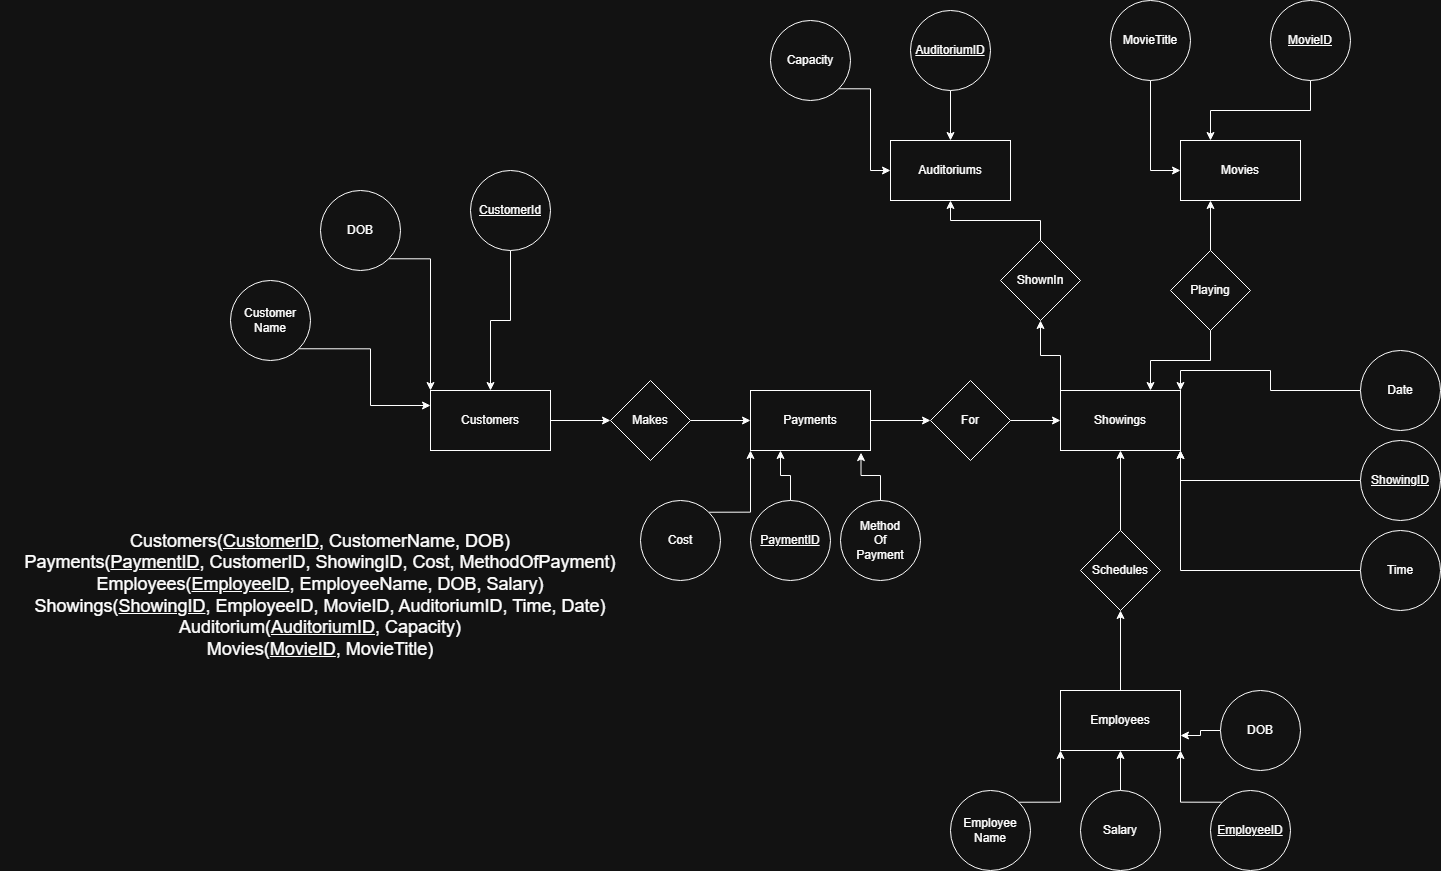

The diagram above was exported from draw.io. Its source (the exported page's mxGraphModel, read from the mxfile embedded in the PNG):
<mxGraphModel dx="2852" dy="1123" grid="1" gridSize="10" guides="1" tooltips="1" connect="1" arrows="1" fold="1" page="1" pageScale="1" pageWidth="850" pageHeight="1100" math="0" shadow="0">
  <root>
    <mxCell id="0" />
    <mxCell id="1" parent="0" />
    <mxCell id="QklgfqaFjeFobVu2w4Mm-1" parent="1" style="rounded=0;whiteSpace=wrap;html=1;" value="Movies" vertex="1">
      <mxGeometry height="60" width="120" x="790" y="150" as="geometry" />
    </mxCell>
    <mxCell id="QklgfqaFjeFobVu2w4Mm-124" edge="1" parent="1" source="QklgfqaFjeFobVu2w4Mm-2" style="edgeStyle=orthogonalEdgeStyle;rounded=0;orthogonalLoop=1;jettySize=auto;html=1;exitX=1;exitY=0.5;exitDx=0;exitDy=0;entryX=0;entryY=0.5;entryDx=0;entryDy=0;" target="QklgfqaFjeFobVu2w4Mm-120">
      <mxGeometry relative="1" as="geometry" />
    </mxCell>
    <mxCell id="QklgfqaFjeFobVu2w4Mm-2" parent="1" style="rounded=0;whiteSpace=wrap;html=1;" value="Customers" vertex="1">
      <mxGeometry height="60" width="120" x="40" y="400" as="geometry" />
    </mxCell>
    <mxCell id="QklgfqaFjeFobVu2w4Mm-16" edge="1" parent="1" source="QklgfqaFjeFobVu2w4Mm-3" style="edgeStyle=orthogonalEdgeStyle;rounded=0;orthogonalLoop=1;jettySize=auto;html=1;exitX=0.5;exitY=0;exitDx=0;exitDy=0;entryX=0.5;entryY=1;entryDx=0;entryDy=0;" target="QklgfqaFjeFobVu2w4Mm-15">
      <mxGeometry relative="1" as="geometry" />
    </mxCell>
    <mxCell id="QklgfqaFjeFobVu2w4Mm-3" parent="1" style="rounded=0;whiteSpace=wrap;html=1;" value="Employees" vertex="1">
      <mxGeometry height="60" width="120" x="670" y="700" as="geometry" />
    </mxCell>
    <mxCell id="QklgfqaFjeFobVu2w4Mm-4" parent="1" style="rounded=0;whiteSpace=wrap;html=1;" value="Auditoriums" vertex="1">
      <mxGeometry height="60" width="120" x="500" y="150" as="geometry" />
    </mxCell>
    <mxCell id="QklgfqaFjeFobVu2w4Mm-100" edge="1" parent="1" source="QklgfqaFjeFobVu2w4Mm-5" style="edgeStyle=orthogonalEdgeStyle;rounded=0;orthogonalLoop=1;jettySize=auto;html=1;exitX=0;exitY=0;exitDx=0;exitDy=0;entryX=0.5;entryY=1;entryDx=0;entryDy=0;" target="QklgfqaFjeFobVu2w4Mm-99">
      <mxGeometry relative="1" as="geometry" />
    </mxCell>
    <mxCell id="QklgfqaFjeFobVu2w4Mm-5" parent="1" style="rounded=0;whiteSpace=wrap;html=1;" value="Showings" vertex="1">
      <mxGeometry height="60" width="120" x="670" y="400" as="geometry" />
    </mxCell>
    <mxCell id="QklgfqaFjeFobVu2w4Mm-126" edge="1" parent="1" source="QklgfqaFjeFobVu2w4Mm-6" style="edgeStyle=orthogonalEdgeStyle;rounded=0;orthogonalLoop=1;jettySize=auto;html=1;exitX=1;exitY=0.5;exitDx=0;exitDy=0;entryX=0;entryY=0.5;entryDx=0;entryDy=0;" target="QklgfqaFjeFobVu2w4Mm-125">
      <mxGeometry relative="1" as="geometry" />
    </mxCell>
    <mxCell id="QklgfqaFjeFobVu2w4Mm-6" parent="1" style="rounded=0;whiteSpace=wrap;html=1;" value="Payments" vertex="1">
      <mxGeometry height="60" width="120" x="360" y="400" as="geometry" />
    </mxCell>
    <mxCell id="QklgfqaFjeFobVu2w4Mm-17" edge="1" parent="1" source="QklgfqaFjeFobVu2w4Mm-15" style="edgeStyle=orthogonalEdgeStyle;rounded=0;orthogonalLoop=1;jettySize=auto;html=1;exitX=0.5;exitY=0;exitDx=0;exitDy=0;entryX=0.5;entryY=1;entryDx=0;entryDy=0;" target="QklgfqaFjeFobVu2w4Mm-5">
      <mxGeometry relative="1" as="geometry" />
    </mxCell>
    <mxCell id="QklgfqaFjeFobVu2w4Mm-15" parent="1" style="rhombus;whiteSpace=wrap;html=1;" value="Schedules" vertex="1">
      <mxGeometry height="80" width="80" x="690" y="540" as="geometry" />
    </mxCell>
    <mxCell id="QklgfqaFjeFobVu2w4Mm-24" edge="1" parent="1" source="QklgfqaFjeFobVu2w4Mm-18" style="edgeStyle=orthogonalEdgeStyle;rounded=0;orthogonalLoop=1;jettySize=auto;html=1;exitX=1;exitY=1;exitDx=0;exitDy=0;entryX=0;entryY=0;entryDx=0;entryDy=0;" target="QklgfqaFjeFobVu2w4Mm-2">
      <mxGeometry relative="1" as="geometry" />
    </mxCell>
    <mxCell id="QklgfqaFjeFobVu2w4Mm-18" parent="1" style="ellipse;whiteSpace=wrap;html=1;aspect=fixed;" value="DOB" vertex="1">
      <mxGeometry height="80" width="80" x="-70" y="200" as="geometry" />
    </mxCell>
    <mxCell id="QklgfqaFjeFobVu2w4Mm-22" edge="1" parent="1" source="QklgfqaFjeFobVu2w4Mm-19" style="edgeStyle=orthogonalEdgeStyle;rounded=0;orthogonalLoop=1;jettySize=auto;html=1;exitX=0.5;exitY=1;exitDx=0;exitDy=0;entryX=0.5;entryY=0;entryDx=0;entryDy=0;" target="QklgfqaFjeFobVu2w4Mm-2">
      <mxGeometry relative="1" as="geometry" />
    </mxCell>
    <mxCell id="QklgfqaFjeFobVu2w4Mm-19" parent="1" style="ellipse;whiteSpace=wrap;html=1;aspect=fixed;" value="&lt;u&gt;CustomerId&lt;/u&gt;" vertex="1">
      <mxGeometry height="80" width="80" x="80" y="180" as="geometry" />
    </mxCell>
    <mxCell id="QklgfqaFjeFobVu2w4Mm-23" edge="1" parent="1" source="QklgfqaFjeFobVu2w4Mm-20" style="edgeStyle=orthogonalEdgeStyle;rounded=0;orthogonalLoop=1;jettySize=auto;html=1;exitX=1;exitY=1;exitDx=0;exitDy=0;entryX=0;entryY=0.25;entryDx=0;entryDy=0;" target="QklgfqaFjeFobVu2w4Mm-2">
      <mxGeometry relative="1" as="geometry" />
    </mxCell>
    <mxCell id="QklgfqaFjeFobVu2w4Mm-20" parent="1" style="ellipse;whiteSpace=wrap;html=1;aspect=fixed;" value="Customer&lt;div&gt;Name&lt;/div&gt;" vertex="1">
      <mxGeometry height="80" width="80" x="-160" y="290" as="geometry" />
    </mxCell>
    <mxCell id="QklgfqaFjeFobVu2w4Mm-122" edge="1" parent="1" source="QklgfqaFjeFobVu2w4Mm-25" style="edgeStyle=orthogonalEdgeStyle;rounded=0;orthogonalLoop=1;jettySize=auto;html=1;exitX=1;exitY=0;exitDx=0;exitDy=0;entryX=0;entryY=1;entryDx=0;entryDy=0;" target="QklgfqaFjeFobVu2w4Mm-6">
      <mxGeometry relative="1" as="geometry" />
    </mxCell>
    <mxCell id="QklgfqaFjeFobVu2w4Mm-25" parent="1" style="ellipse;whiteSpace=wrap;html=1;aspect=fixed;" value="Cost" vertex="1">
      <mxGeometry height="80" width="80" x="250" y="510" as="geometry" />
    </mxCell>
    <mxCell id="QklgfqaFjeFobVu2w4Mm-30" edge="1" parent="1" source="QklgfqaFjeFobVu2w4Mm-27" style="edgeStyle=orthogonalEdgeStyle;rounded=0;orthogonalLoop=1;jettySize=auto;html=1;exitX=1;exitY=0;exitDx=0;exitDy=0;entryX=0;entryY=1;entryDx=0;entryDy=0;" target="QklgfqaFjeFobVu2w4Mm-3">
      <mxGeometry relative="1" as="geometry" />
    </mxCell>
    <mxCell id="QklgfqaFjeFobVu2w4Mm-27" parent="1" style="ellipse;whiteSpace=wrap;html=1;aspect=fixed;" value="Employee&lt;div&gt;Name&lt;/div&gt;" vertex="1">
      <mxGeometry height="80" width="80" x="560" y="800" as="geometry" />
    </mxCell>
    <mxCell id="QklgfqaFjeFobVu2w4Mm-32" edge="1" parent="1" style="edgeStyle=orthogonalEdgeStyle;rounded=0;orthogonalLoop=1;jettySize=auto;html=1;exitX=0.5;exitY=0;exitDx=0;exitDy=0;entryX=0.5;entryY=1;entryDx=0;entryDy=0;" target="QklgfqaFjeFobVu2w4Mm-3">
      <mxGeometry relative="1" as="geometry">
        <mxPoint x="730" y="800" as="sourcePoint" />
      </mxGeometry>
    </mxCell>
    <mxCell id="QklgfqaFjeFobVu2w4Mm-33" edge="1" parent="1" source="QklgfqaFjeFobVu2w4Mm-29" style="edgeStyle=orthogonalEdgeStyle;rounded=0;orthogonalLoop=1;jettySize=auto;html=1;exitX=0;exitY=0;exitDx=0;exitDy=0;entryX=1;entryY=1;entryDx=0;entryDy=0;" target="QklgfqaFjeFobVu2w4Mm-3">
      <mxGeometry relative="1" as="geometry" />
    </mxCell>
    <mxCell id="QklgfqaFjeFobVu2w4Mm-29" parent="1" style="ellipse;whiteSpace=wrap;html=1;aspect=fixed;" value="&lt;u&gt;EmployeeID&lt;/u&gt;" vertex="1">
      <mxGeometry height="80" width="80" x="820" y="800" as="geometry" />
    </mxCell>
    <mxCell id="QklgfqaFjeFobVu2w4Mm-38" edge="1" parent="1" source="QklgfqaFjeFobVu2w4Mm-36" style="edgeStyle=orthogonalEdgeStyle;rounded=0;orthogonalLoop=1;jettySize=auto;html=1;exitX=0.5;exitY=1;exitDx=0;exitDy=0;entryX=0;entryY=0.5;entryDx=0;entryDy=0;" target="QklgfqaFjeFobVu2w4Mm-1">
      <mxGeometry relative="1" as="geometry" />
    </mxCell>
    <mxCell id="QklgfqaFjeFobVu2w4Mm-36" parent="1" style="ellipse;whiteSpace=wrap;html=1;aspect=fixed;" value="MovieTitle" vertex="1">
      <mxGeometry height="80" width="80" x="720" y="10" as="geometry" />
    </mxCell>
    <mxCell id="QklgfqaFjeFobVu2w4Mm-42" edge="1" parent="1" source="QklgfqaFjeFobVu2w4Mm-39" style="edgeStyle=orthogonalEdgeStyle;rounded=0;orthogonalLoop=1;jettySize=auto;html=1;exitX=0.5;exitY=1;exitDx=0;exitDy=0;entryX=0.25;entryY=0;entryDx=0;entryDy=0;" target="QklgfqaFjeFobVu2w4Mm-1">
      <mxGeometry relative="1" as="geometry" />
    </mxCell>
    <mxCell id="QklgfqaFjeFobVu2w4Mm-39" parent="1" style="ellipse;whiteSpace=wrap;html=1;aspect=fixed;" value="&lt;u&gt;MovieID&lt;/u&gt;" vertex="1">
      <mxGeometry height="80" width="80" x="880" y="10" as="geometry" />
    </mxCell>
    <mxCell id="QklgfqaFjeFobVu2w4Mm-44" edge="1" parent="1" source="QklgfqaFjeFobVu2w4Mm-43" style="edgeStyle=orthogonalEdgeStyle;rounded=0;orthogonalLoop=1;jettySize=auto;html=1;exitX=1;exitY=1;exitDx=0;exitDy=0;entryX=0;entryY=0.5;entryDx=0;entryDy=0;" target="QklgfqaFjeFobVu2w4Mm-4">
      <mxGeometry relative="1" as="geometry" />
    </mxCell>
    <mxCell id="QklgfqaFjeFobVu2w4Mm-43" parent="1" style="ellipse;whiteSpace=wrap;html=1;aspect=fixed;" value="Capacity" vertex="1">
      <mxGeometry height="80" width="80" x="380" y="30" as="geometry" />
    </mxCell>
    <mxCell id="QklgfqaFjeFobVu2w4Mm-51" edge="1" parent="1" source="QklgfqaFjeFobVu2w4Mm-50" style="edgeStyle=orthogonalEdgeStyle;rounded=0;orthogonalLoop=1;jettySize=auto;html=1;exitX=0.5;exitY=1;exitDx=0;exitDy=0;entryX=0.5;entryY=0;entryDx=0;entryDy=0;" target="QklgfqaFjeFobVu2w4Mm-4">
      <mxGeometry relative="1" as="geometry" />
    </mxCell>
    <mxCell id="QklgfqaFjeFobVu2w4Mm-50" parent="1" style="ellipse;whiteSpace=wrap;html=1;aspect=fixed;" value="&lt;u&gt;AuditoriumID&lt;/u&gt;" vertex="1">
      <mxGeometry height="80" width="80" x="520" y="20" as="geometry" />
    </mxCell>
    <mxCell id="QklgfqaFjeFobVu2w4Mm-71" edge="1" parent="1" source="QklgfqaFjeFobVu2w4Mm-53" style="edgeStyle=orthogonalEdgeStyle;rounded=0;orthogonalLoop=1;jettySize=auto;html=1;exitX=0;exitY=0.5;exitDx=0;exitDy=0;entryX=1;entryY=1;entryDx=0;entryDy=0;" target="QklgfqaFjeFobVu2w4Mm-5">
      <mxGeometry relative="1" as="geometry" />
    </mxCell>
    <mxCell id="QklgfqaFjeFobVu2w4Mm-53" parent="1" style="ellipse;whiteSpace=wrap;html=1;aspect=fixed;" value="&lt;u&gt;ShowingID&lt;/u&gt;" vertex="1">
      <mxGeometry height="80" width="80" x="970" y="450" as="geometry" />
    </mxCell>
    <mxCell id="QklgfqaFjeFobVu2w4Mm-74" edge="1" parent="1" source="QklgfqaFjeFobVu2w4Mm-56" style="edgeStyle=orthogonalEdgeStyle;rounded=0;orthogonalLoop=1;jettySize=auto;html=1;exitX=0.5;exitY=0;exitDx=0;exitDy=0;entryX=0.25;entryY=1;entryDx=0;entryDy=0;" target="QklgfqaFjeFobVu2w4Mm-6">
      <mxGeometry relative="1" as="geometry" />
    </mxCell>
    <mxCell id="QklgfqaFjeFobVu2w4Mm-56" parent="1" style="ellipse;whiteSpace=wrap;html=1;aspect=fixed;" value="&lt;u&gt;PaymentID&lt;/u&gt;" vertex="1">
      <mxGeometry height="80" width="80" x="360" y="510" as="geometry" />
    </mxCell>
    <mxCell id="QklgfqaFjeFobVu2w4Mm-65" parent="1" style="ellipse;whiteSpace=wrap;html=1;aspect=fixed;" value="Method&lt;div&gt;Of&lt;/div&gt;&lt;div&gt;Payment&lt;/div&gt;" vertex="1">
      <mxGeometry height="80" width="80" x="450" y="510" as="geometry" />
    </mxCell>
    <mxCell id="QklgfqaFjeFobVu2w4Mm-66" edge="1" parent="1" source="QklgfqaFjeFobVu2w4Mm-65" style="edgeStyle=orthogonalEdgeStyle;rounded=0;orthogonalLoop=1;jettySize=auto;html=1;exitX=0.5;exitY=0;exitDx=0;exitDy=0;entryX=0.921;entryY=1.035;entryDx=0;entryDy=0;entryPerimeter=0;" target="QklgfqaFjeFobVu2w4Mm-6">
      <mxGeometry relative="1" as="geometry" />
    </mxCell>
    <mxCell id="QklgfqaFjeFobVu2w4Mm-97" edge="1" parent="1" source="QklgfqaFjeFobVu2w4Mm-96" style="edgeStyle=orthogonalEdgeStyle;rounded=0;orthogonalLoop=1;jettySize=auto;html=1;exitX=0;exitY=0.5;exitDx=0;exitDy=0;entryX=1;entryY=1;entryDx=0;entryDy=0;" target="QklgfqaFjeFobVu2w4Mm-5">
      <mxGeometry relative="1" as="geometry" />
    </mxCell>
    <mxCell id="QklgfqaFjeFobVu2w4Mm-96" parent="1" style="ellipse;whiteSpace=wrap;html=1;aspect=fixed;" value="Time" vertex="1">
      <mxGeometry height="80" width="80" x="970" y="540" as="geometry" />
    </mxCell>
    <mxCell id="QklgfqaFjeFobVu2w4Mm-98" parent="1" style="text;html=1;whiteSpace=wrap;strokeColor=none;fillColor=none;align=center;verticalAlign=middle;rounded=0;" value="&lt;font style=&quot;font-size: 18px;&quot;&gt;Customers(&lt;u&gt;CustomerID&lt;/u&gt;, CustomerName, DOB)&lt;/font&gt;&lt;div&gt;&lt;span style=&quot;font-size: 18px; background-color: transparent; color: light-dark(rgb(0, 0, 0), rgb(255, 255, 255));&quot;&gt;Payments(&lt;/span&gt;&lt;u style=&quot;font-size: 18px; background-color: transparent; color: light-dark(rgb(0, 0, 0), rgb(255, 255, 255));&quot;&gt;PaymentID&lt;/u&gt;&lt;span style=&quot;font-size: 18px; background-color: transparent; color: light-dark(rgb(0, 0, 0), rgb(255, 255, 255));&quot;&gt;, CustomerID, ShowingID, Cost, MethodOfPayment)&lt;/span&gt;&lt;/div&gt;&lt;div&gt;&lt;font style=&quot;font-size: 18px;&quot;&gt;Employees(&lt;u&gt;EmployeeID&lt;/u&gt;, EmployeeName, DOB, Salary)&lt;/font&gt;&lt;/div&gt;&lt;div&gt;&lt;font style=&quot;font-size: 18px;&quot;&gt;Showings(&lt;u&gt;ShowingID&lt;/u&gt;, EmployeeID, MovieID, AuditoriumID, Time, Date)&lt;/font&gt;&lt;/div&gt;&lt;div&gt;&lt;font style=&quot;font-size: 18px;&quot;&gt;Auditorium(&lt;u&gt;AuditoriumID&lt;/u&gt;, Capacity)&lt;/font&gt;&lt;/div&gt;&lt;div&gt;&lt;font style=&quot;font-size: 18px;&quot;&gt;Movies(&lt;u&gt;MovieID&lt;/u&gt;, MovieTitle)&lt;/font&gt;&lt;/div&gt;" vertex="1">
      <mxGeometry height="150" width="640" x="-390" y="530" as="geometry" />
    </mxCell>
    <mxCell id="QklgfqaFjeFobVu2w4Mm-101" edge="1" parent="1" source="QklgfqaFjeFobVu2w4Mm-99" style="edgeStyle=orthogonalEdgeStyle;rounded=0;orthogonalLoop=1;jettySize=auto;html=1;exitX=0.5;exitY=0;exitDx=0;exitDy=0;entryX=0.5;entryY=1;entryDx=0;entryDy=0;" target="QklgfqaFjeFobVu2w4Mm-4">
      <mxGeometry relative="1" as="geometry" />
    </mxCell>
    <mxCell id="QklgfqaFjeFobVu2w4Mm-99" parent="1" style="rhombus;whiteSpace=wrap;html=1;" value="ShownIn" vertex="1">
      <mxGeometry height="80" width="80" x="610" y="250" as="geometry" />
    </mxCell>
    <mxCell id="QklgfqaFjeFobVu2w4Mm-104" edge="1" parent="1" source="QklgfqaFjeFobVu2w4Mm-102" style="edgeStyle=orthogonalEdgeStyle;rounded=0;orthogonalLoop=1;jettySize=auto;html=1;exitX=0.5;exitY=0;exitDx=0;exitDy=0;entryX=0.25;entryY=1;entryDx=0;entryDy=0;" target="QklgfqaFjeFobVu2w4Mm-1">
      <mxGeometry relative="1" as="geometry" />
    </mxCell>
    <mxCell id="QklgfqaFjeFobVu2w4Mm-105" edge="1" parent="1" source="QklgfqaFjeFobVu2w4Mm-102" style="edgeStyle=orthogonalEdgeStyle;rounded=0;orthogonalLoop=1;jettySize=auto;html=1;exitX=0.5;exitY=1;exitDx=0;exitDy=0;entryX=0.75;entryY=0;entryDx=0;entryDy=0;" target="QklgfqaFjeFobVu2w4Mm-5">
      <mxGeometry relative="1" as="geometry" />
    </mxCell>
    <mxCell id="QklgfqaFjeFobVu2w4Mm-102" parent="1" style="rhombus;whiteSpace=wrap;html=1;" value="Playing" vertex="1">
      <mxGeometry height="80" width="80" x="780" y="260" as="geometry" />
    </mxCell>
    <mxCell id="QklgfqaFjeFobVu2w4Mm-116" edge="1" parent="1" source="QklgfqaFjeFobVu2w4Mm-115" style="edgeStyle=orthogonalEdgeStyle;rounded=0;orthogonalLoop=1;jettySize=auto;html=1;exitX=0;exitY=0.5;exitDx=0;exitDy=0;entryX=1;entryY=0;entryDx=0;entryDy=0;" target="QklgfqaFjeFobVu2w4Mm-5">
      <mxGeometry relative="1" as="geometry" />
    </mxCell>
    <mxCell id="QklgfqaFjeFobVu2w4Mm-115" parent="1" style="ellipse;whiteSpace=wrap;html=1;aspect=fixed;" value="Date" vertex="1">
      <mxGeometry height="80" width="80" x="970" y="360" as="geometry" />
    </mxCell>
    <mxCell id="QklgfqaFjeFobVu2w4Mm-117" parent="1" style="ellipse;whiteSpace=wrap;html=1;aspect=fixed;" value="Salary" vertex="1">
      <mxGeometry height="80" width="80" x="690" y="800" as="geometry" />
    </mxCell>
    <mxCell id="QklgfqaFjeFobVu2w4Mm-119" edge="1" parent="1" source="QklgfqaFjeFobVu2w4Mm-118" style="edgeStyle=orthogonalEdgeStyle;rounded=0;orthogonalLoop=1;jettySize=auto;html=1;exitX=0;exitY=0.5;exitDx=0;exitDy=0;entryX=1;entryY=0.75;entryDx=0;entryDy=0;" target="QklgfqaFjeFobVu2w4Mm-3">
      <mxGeometry relative="1" as="geometry" />
    </mxCell>
    <mxCell id="QklgfqaFjeFobVu2w4Mm-118" parent="1" style="ellipse;whiteSpace=wrap;html=1;aspect=fixed;" value="DOB" vertex="1">
      <mxGeometry height="80" width="80" x="830" y="700" as="geometry" />
    </mxCell>
    <mxCell id="QklgfqaFjeFobVu2w4Mm-123" edge="1" parent="1" source="QklgfqaFjeFobVu2w4Mm-120" style="edgeStyle=orthogonalEdgeStyle;rounded=0;orthogonalLoop=1;jettySize=auto;html=1;exitX=1;exitY=0.5;exitDx=0;exitDy=0;entryX=0;entryY=0.5;entryDx=0;entryDy=0;" target="QklgfqaFjeFobVu2w4Mm-6">
      <mxGeometry relative="1" as="geometry" />
    </mxCell>
    <mxCell id="QklgfqaFjeFobVu2w4Mm-120" parent="1" style="rhombus;whiteSpace=wrap;html=1;" value="Makes" vertex="1">
      <mxGeometry height="80" width="80" x="220" y="390" as="geometry" />
    </mxCell>
    <mxCell id="QklgfqaFjeFobVu2w4Mm-127" edge="1" parent="1" source="QklgfqaFjeFobVu2w4Mm-125" style="edgeStyle=orthogonalEdgeStyle;rounded=0;orthogonalLoop=1;jettySize=auto;html=1;exitX=1;exitY=0.5;exitDx=0;exitDy=0;entryX=0;entryY=0.5;entryDx=0;entryDy=0;" target="QklgfqaFjeFobVu2w4Mm-5">
      <mxGeometry relative="1" as="geometry" />
    </mxCell>
    <mxCell id="QklgfqaFjeFobVu2w4Mm-125" parent="1" style="rhombus;whiteSpace=wrap;html=1;" value="For" vertex="1">
      <mxGeometry height="80" width="80" x="540" y="390" as="geometry" />
    </mxCell>
  </root>
</mxGraphModel>